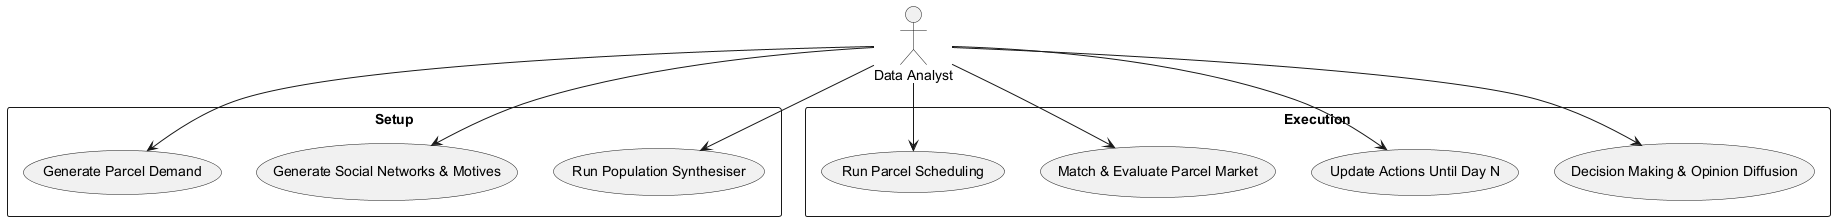

The diagram above was rendered by PlantUML. Its source (embedded in the PNG):
@startuml
actor "Data Analyst" as Analyst

rectangle "Setup" {
    usecase "Run Population Synthesiser"
    usecase "Generate Social Networks & Motives"
    usecase "Generate Parcel Demand"
}

rectangle "Execution" {
    usecase "Decision Making & Opinion Diffusion"
    usecase "Update Actions Until Day N"
    usecase "Match & Evaluate Parcel Market"
    usecase "Run Parcel Scheduling"
}

Analyst --> "Run Population Synthesiser"
Analyst --> "Generate Social Networks & Motives"
Analyst --> "Generate Parcel Demand"
Analyst --> "Decision Making & Opinion Diffusion"
Analyst --> "Update Actions Until Day N"
Analyst --> "Match & Evaluate Parcel Market"
Analyst --> "Run Parcel Scheduling"

@enduml